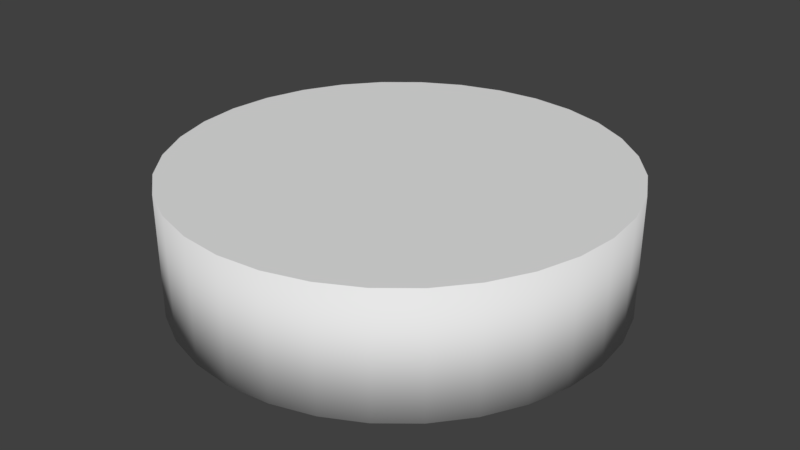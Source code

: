 # Source: console_bouton_solo.blend  (saved by Blender 2.93.21; exported with 4.5.12 LTS)
import bpy
from mathutils import Matrix  # noqa: F401  (used for matrix-valued properties, if any)

bpy.ops.wm.read_factory_settings(use_empty=True)
scene = bpy.context.scene
scene.name = 'Scene'

# ---- collections
col_collection_1 = bpy.data.collections.new('Collection 1'); scene.collection.children.link(col_collection_1)

# ---- materials (node trees are filled in below, after node groups)
mat_botonesypalanca = bpy.data.materials.new('BotonesYPalanca')
mat_botonesypalanca.alpha_threshold = 0.0
mat_botonesypalanca.use_transparent_shadow = False
mat_botonesypalanca.roughness = 0.5

# ---- material node trees

# ---- world
world_world = bpy.data.worlds.new('World'); scene.world = world_world
world_world.color = (0.05088, 0.05088, 0.05088)
world_world.use_sun_shadow = False
world_world.sun_shadow_jitter_overblur = 0.0
world_world.cycles.sampling_method = 'MANUAL'

# ---- meshes
me_boutons_001 = bpy.data.meshes.new('Boutons.001')
me_boutons_001.from_pydata([(-2.608e-07, -0.2243, -0.0127), (-0.008962, -0.2252, -0.0127), (-0.01758, -0.2278, -0.0127), (-0.02552, -0.2321, -0.0127), (-0.03248, -0.2378, -0.0127), (-0.03819, -0.2447, -0.0127), (-0.04244, -0.2527, -0.0127), (-0.04505, -0.2613, -0.0127), (-0.04594, -0.2703, -0.0127), (-0.04505, -0.2792, -0.0127), (-0.04244, -0.2878, -0.0127), (-0.03819, -0.2958, -0.0127), (-0.03248, -0.3028, -0.0127), (-0.02552, -0.3085, -0.0127), (-0.01758, -0.3127, -0.0127), (-0.008962, -0.3153, -0.0127), (-2.608e-07, -0.3162, -0.0127), (0.008962, -0.3153, -0.0127), (0.01758, -0.3127, -0.0127), (0.02552, -0.3085, -0.0127), (0.03248, -0.3028, -0.0127), (0.03819, -0.2958, -0.0127), (0.04244, -0.2878, -0.0127), (0.04505, -0.2792, -0.0127), (0.04594, -0.2703, -0.0127), (0.04505, -0.2613, -0.0127), (0.04244, -0.2527, -0.0127), (0.03819, -0.2447, -0.0127), (0.03248, -0.2378, -0.0127), (0.02552, -0.2321, -0.0127), (0.01758, -0.2278, -0.0127), (0.008961, -0.2252, -0.0127), (-0.008962, -0.2252, 0.0127), (-2.608e-07, -0.2243, 0.0127), (-0.01758, -0.2278, 0.0127), (-0.02552, -0.2321, 0.0127), (-0.03248, -0.2378, 0.0127), (-0.03819, -0.2447, 0.0127), (-0.04244, -0.2527, 0.0127), (-0.04505, -0.2613, 0.0127), (-0.04594, -0.2703, 0.0127), (-0.04505, -0.2792, 0.0127), (-0.04244, -0.2878, 0.0127), (-0.03819, -0.2958, 0.0127), (-0.03248, -0.3028, 0.0127), (-0.02552, -0.3085, 0.0127), (-0.01758, -0.3127, 0.0127), (-0.008962, -0.3153, 0.0127), (-2.608e-07, -0.3162, 0.0127), (0.008962, -0.3153, 0.0127), (0.01758, -0.3127, 0.0127), (0.02552, -0.3085, 0.0127), (0.03248, -0.3028, 0.0127), (0.03819, -0.2958, 0.0127), (0.04244, -0.2878, 0.0127), (0.04505, -0.2792, 0.0127), (0.04594, -0.2703, 0.0127), (0.04505, -0.2613, 0.0127), (0.04244, -0.2527, 0.0127), (0.03819, -0.2447, 0.0127), (0.03248, -0.2378, 0.0127), (0.02552, -0.2321, 0.0127), (0.01758, -0.2278, 0.0127), (0.008961, -0.2252, 0.0127)], [], [(1, 0, 31, 30, 29, 28, 27, 26, 25, 24, 23, 22, 21, 20, 19, 18, 17, 16, 15, 14, 13, 12, 11, 10, 9, 8, 7, 6, 5, 4, 3, 2), (32, 34, 35, 36, 37, 38, 39, 40, 41, 42, 43, 44, 45, 46, 47, 48, 49, 50, 51, 52, 53, 54, 55, 56, 57, 58, 59, 60, 61, 62, 63, 33), (27, 59, 58, 26), (18, 50, 49, 17), (3, 35, 34, 2), (21, 53, 52, 20), (12, 44, 43, 11), (31, 63, 62, 30), (22, 54, 53, 21), (16, 48, 47, 15), (7, 39, 38, 6), (25, 57, 56, 24), (1, 32, 33, 0), (26, 58, 57, 25), (29, 61, 60, 28), (20, 52, 51, 19), (11, 43, 42, 10), (2, 34, 32, 1), (5, 37, 36, 4), (30, 62, 61, 29), (15, 47, 46, 14), (6, 38, 37, 5), (24, 56, 55, 23), (9, 41, 40, 8), (10, 42, 41, 9), (28, 60, 59, 27), (19, 51, 50, 18), (4, 36, 35, 3), (13, 45, 44, 12), (0, 33, 63, 31), (23, 55, 54, 22), (14, 46, 45, 13), (17, 49, 48, 16), (8, 40, 39, 7)])
me_boutons_001.polygons.foreach_set('use_smooth', [1, 0, 1, 1, 1, 1, 1, 1, 1, 1, 1, 1, 1, 1, 1, 1, 1, 1, 1, 1, 1, 1, 1, 1, 1, 1, 1, 1, 1, 1, 1, 1, 1, 1])
_uv = me_boutons_001.uv_layers.new(name='UVMap')
_uv.uv.foreach_set('vector', [0.3656, 0.8256, 0.3651, 0.8265, 0.3643, 0.8272, 0.3635, 0.8278, 0.3625, 0.8282, 0.3615, 0.8284, 0.3605, 0.8284, 0.3595, 0.8282, 0.3585, 0.8278, 0.3577, 0.8272, 0.3569, 0.8265, 0.3564, 0.8256, 0.356, 0.8246, 0.3558, 0.8236, 0.3558, 0.8226, 0.356, 0.8216, 0.3564, 0.8206, 0.3569, 0.8197, 0.3577, 0.819, 0.3585, 0.8184, 0.3595, 0.818, 0.3605, 0.8178, 0.3615, 0.8178, 0.3625, 0.818, 0.3635, 0.8184, 0.3643, 0.819, 0.3651, 0.8197, 0.3656, 0.8206, 0.366, 0.8216, 0.3662, 0.8226, 0.3662, 0.8236, 0.366, 0.8246, 0.2604, 0.8303, 0.2609, 0.8312, 0.2613, 0.8321, 0.2615, 0.8331, 0.2615, 0.8342, 0.2613, 0.8352, 0.2609, 0.8362, 0.2604, 0.837, 0.2596, 0.8378, 0.2588, 0.8383, 0.2578, 0.8387, 0.2568, 0.8389, 0.2558, 0.8389, 0.2548, 0.8387, 0.2538, 0.8383, 0.253, 0.8378, 0.2522, 0.837, 0.2517, 0.8362, 0.2513, 0.8352, 0.2511, 0.8342, 0.2511, 0.8331, 0.2513, 0.8321, 0.2517, 0.8312, 0.2522, 0.8303, 0.253, 0.8296, 0.2538, 0.829, 0.2548, 0.8286, 0.2558, 0.8284, 0.2568, 0.8284, 0.2578, 0.8286, 0.2588, 0.829, 0.2596, 0.8296, 0.06737, 0.8324, 0.07028, 0.8324, 0.07028, 0.8333, 0.06737, 0.8333, 0.1227, 0.8373, 0.1198, 0.8373, 0.1198, 0.8363, 0.1227, 0.8363, 0.1431, 0.8324, 0.146, 0.8324, 0.146, 0.8333, 0.1431, 0.8333, 0.06737, 0.8383, 0.07028, 0.8383, 0.07029, 0.8391, 0.06738, 0.8391, 0.02879, 0.8316, 0.03168, 0.8316, 0.0316, 0.8324, 0.02871, 0.8324, 0.1431, 0.8363, 0.146, 0.8363, 0.146, 0.8373, 0.1431, 0.8373, 0.06737, 0.8374, 0.07028, 0.8374, 0.07028, 0.8383, 0.06737, 0.8383, 0.1227, 0.8353, 0.1198, 0.8353, 0.1198, 0.8343, 0.1227, 0.8343, 0.02862, 0.8363, 0.0315, 0.8363, 0.03154, 0.8373, 0.02865, 0.8373, 0.06736, 0.8343, 0.07027, 0.8343, 0.07027, 0.8353, 0.06736, 0.8353, 0.1431, 0.8343, 0.146, 0.8343, 0.146, 0.8353, 0.1431, 0.8353, 0.06737, 0.8333, 0.07028, 0.8333, 0.07027, 0.8343, 0.06736, 0.8343, 0.1431, 0.8383, 0.146, 0.8383, 0.146, 0.8391, 0.1431, 0.8391, 0.1227, 0.8391, 0.1198, 0.8391, 0.1198, 0.8383, 0.1227, 0.8383, 0.02871, 0.8324, 0.0316, 0.8324, 0.03154, 0.8333, 0.02865, 0.8333, 0.1431, 0.8333, 0.146, 0.8333, 0.146, 0.8343, 0.1431, 0.8343, 0.02871, 0.8383, 0.0316, 0.8383, 0.03168, 0.8391, 0.02879, 0.8391, 0.1431, 0.8373, 0.146, 0.8373, 0.146, 0.8383, 0.1431, 0.8383, 0.1227, 0.8343, 0.1198, 0.8343, 0.1198, 0.8333, 0.1227, 0.8333, 0.02865, 0.8373, 0.03154, 0.8373, 0.0316, 0.8383, 0.02871, 0.8383, 0.06736, 0.8353, 0.07027, 0.8353, 0.07027, 0.8364, 0.06736, 0.8364, 0.02862, 0.8343, 0.0315, 0.8343, 0.03149, 0.8353, 0.0286, 0.8353, 0.02865, 0.8333, 0.03154, 0.8333, 0.0315, 0.8343, 0.02862, 0.8343, 0.06738, 0.8316, 0.07029, 0.8316, 0.07028, 0.8324, 0.06737, 0.8324, 0.1227, 0.8383, 0.1198, 0.8383, 0.1198, 0.8373, 0.1227, 0.8373, 0.1431, 0.8316, 0.146, 0.8316, 0.146, 0.8324, 0.1431, 0.8324, 0.1227, 0.8324, 0.1198, 0.8324, 0.1198, 0.8316, 0.1227, 0.8316, 0.1431, 0.8353, 0.146, 0.8353, 0.146, 0.8363, 0.1431, 0.8363, 0.06736, 0.8364, 0.07027, 0.8364, 0.07028, 0.8374, 0.06737, 0.8374, 0.1227, 0.8333, 0.1198, 0.8333, 0.1198, 0.8324, 0.1227, 0.8324, 0.1227, 0.8363, 0.1198, 0.8363, 0.1198, 0.8353, 0.1227, 0.8353, 0.0286, 0.8353, 0.03149, 0.8353, 0.0315, 0.8363, 0.02862, 0.8363])
me_boutons_001.materials.append(mat_botonesypalanca)
me_boutons_001.use_remesh_preserve_volume = False
me_boutons_001.use_remesh_preserve_attributes = False
me_boutons_001.use_mirror_vertex_groups = False
me_boutons_001.update()

# ---- objects
ob_boutons_001 = bpy.data.objects.new('Boutons.001', me_boutons_001)

# ---- transforms, parenting, visibility, modifiers, constraints
ob_boutons_001.location = (9.754, 6.0, -1.661)
ob_boutons_001.scale = (44.4, 44.4, 44.4)
ob_boutons_001.lock_rotations_4d = False
ob_boutons_001.empty_display_type = 'ARROWS'
ob_boutons_001.lineart.crease_threshold = 0.0

# ---- collection membership
col_collection_1.objects.link(ob_boutons_001)

# ---- scene / render settings (as saved in the file)
scene.frame_start = 1; scene.frame_end = 250; scene.frame_set(1)
scene.render.engine = 'BLENDER_EEVEE_NEXT'
scene.render.resolution_percentage = 50
scene.render.dither_intensity = 0.0
scene.cycles.use_denoising = False
scene.cycles.samples = 128
scene.cycles.sampling_pattern = 'TABULATED_SOBOL'
scene.cycles.light_sampling_threshold = 0.0
scene.cycles.use_adaptive_sampling = False
scene.cycles.use_light_tree = False
scene.cycles.blur_glossy = 0.0
scene.cycles.sample_clamp_indirect = 0.0
scene.view_settings.view_transform = 'Standard'
scene.unit_settings.scale_length = 0.01
bpy.context.view_layer.update()

# ---- added for rendering (the .blend has no active camera and no usable light): camera, sun
cam_auto = bpy.data.cameras.new('AutoCamera')
cam_auto.lens = 50.0
cam_auto.sensor_width = 36.0
cam_auto.clip_end = 1000.0
ob_auto_camera = bpy.data.objects.new('AutoCamera', cam_auto)
scene.collection.objects.link(ob_auto_camera)
ob_auto_camera.location = (15.1923, -12.5262, 2.69023)
ob_auto_camera.rotation_euler = (1.09748, -7.21219e-08, 0.694738)
scene.camera = ob_auto_camera
light_auto_sun = bpy.data.lights.new('AutoSun', 'SUN')
light_auto_sun.energy = 3.0
light_auto_sun.angle = 0.0523599
ob_auto_sun = bpy.data.objects.new('AutoSun', light_auto_sun)
scene.collection.objects.link(ob_auto_sun)
ob_auto_sun.rotation_euler = (0.872665, 0.174533, 0.523599)
bpy.context.view_layer.update()
